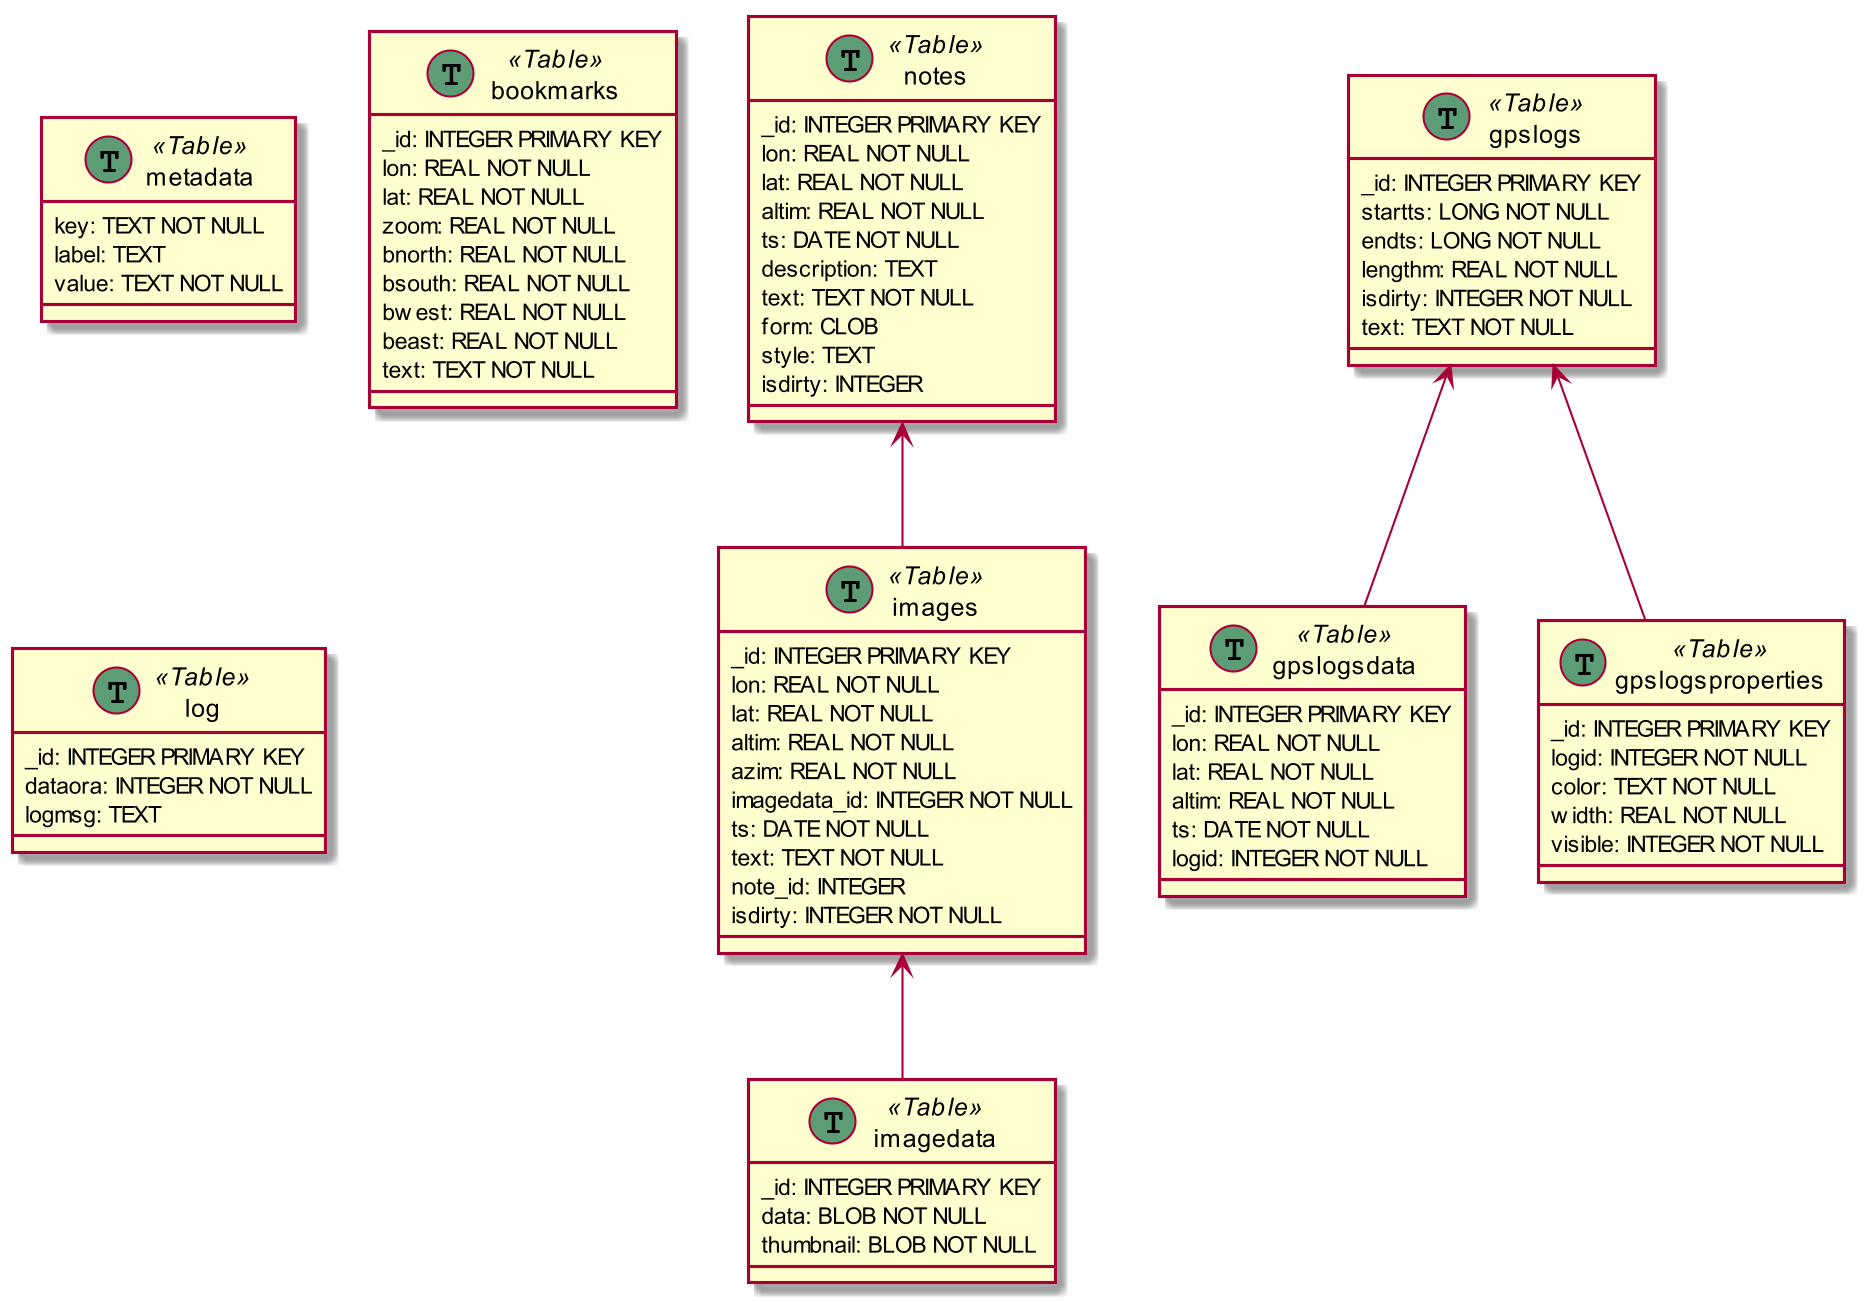

The diagram above was rendered by PlantUML. Its source (embedded in the PNG):
@startuml
skinparam dpi 200

class metadata << (T,#5d9d76) Table >>{
    key: TEXT NOT NULL
    label: TEXT
    value: TEXT NOT NULL
}
class notes << (T,#5d9d76) Table >>{
    _id: INTEGER PRIMARY KEY
    lon: REAL NOT NULL
    lat: REAL NOT NULL
    altim: REAL NOT NULL
    ts: DATE NOT NULL
    description: TEXT
    text: TEXT NOT NULL
    form: CLOB
    style: TEXT
    isdirty: INTEGER
}
class images << (T,#5d9d76) Table >>{
    _id: INTEGER PRIMARY KEY
    lon: REAL NOT NULL
    lat: REAL NOT NULL
    altim: REAL NOT NULL
    azim: REAL NOT NULL
    imagedata_id: INTEGER NOT NULL
    ts: DATE NOT NULL
    text: TEXT NOT NULL
    note_id: INTEGER
    isdirty: INTEGER NOT NULL
}
class imagedata << (T,#5d9d76) Table >>{
    _id: INTEGER PRIMARY KEY
    data: BLOB NOT NULL
    thumbnail: BLOB NOT NULL
}
class gpslogs << (T,#5d9d76) Table >>{
    _id: INTEGER PRIMARY KEY
    startts: LONG NOT NULL
    endts: LONG NOT NULL
    lengthm: REAL NOT NULL
    isdirty: INTEGER NOT NULL
    text: TEXT NOT NULL
}
class gpslogsdata << (T,#5d9d76) Table >>{
    _id: INTEGER PRIMARY KEY
    lon: REAL NOT NULL
    lat: REAL NOT NULL
    altim: REAL NOT NULL
    ts: DATE NOT NULL
    logid: INTEGER NOT NULL
}
class gpslogsproperties << (T,#5d9d76) Table >>{
    _id: INTEGER PRIMARY KEY
    logid: INTEGER NOT NULL
    color: TEXT NOT NULL
    width: REAL NOT NULL
    visible: INTEGER NOT NULL
}
class bookmarks << (T,#5d9d76) Table >>{
    _id: INTEGER PRIMARY KEY
    lon: REAL NOT NULL
    lat: REAL NOT NULL
    zoom: REAL NOT NULL
    bnorth: REAL NOT NULL
    bsouth: REAL NOT NULL
    bwest: REAL NOT NULL
    beast: REAL NOT NULL
    text: TEXT NOT NULL
}
class log << (T,#5d9d76) Table >>{
    _id: INTEGER PRIMARY KEY
    dataora: INTEGER NOT NULL
    logmsg: TEXT
}

gpslogs <-- gpslogsdata
gpslogs <-- gpslogsproperties
images <-- imagedata
notes <-- images
@enduml